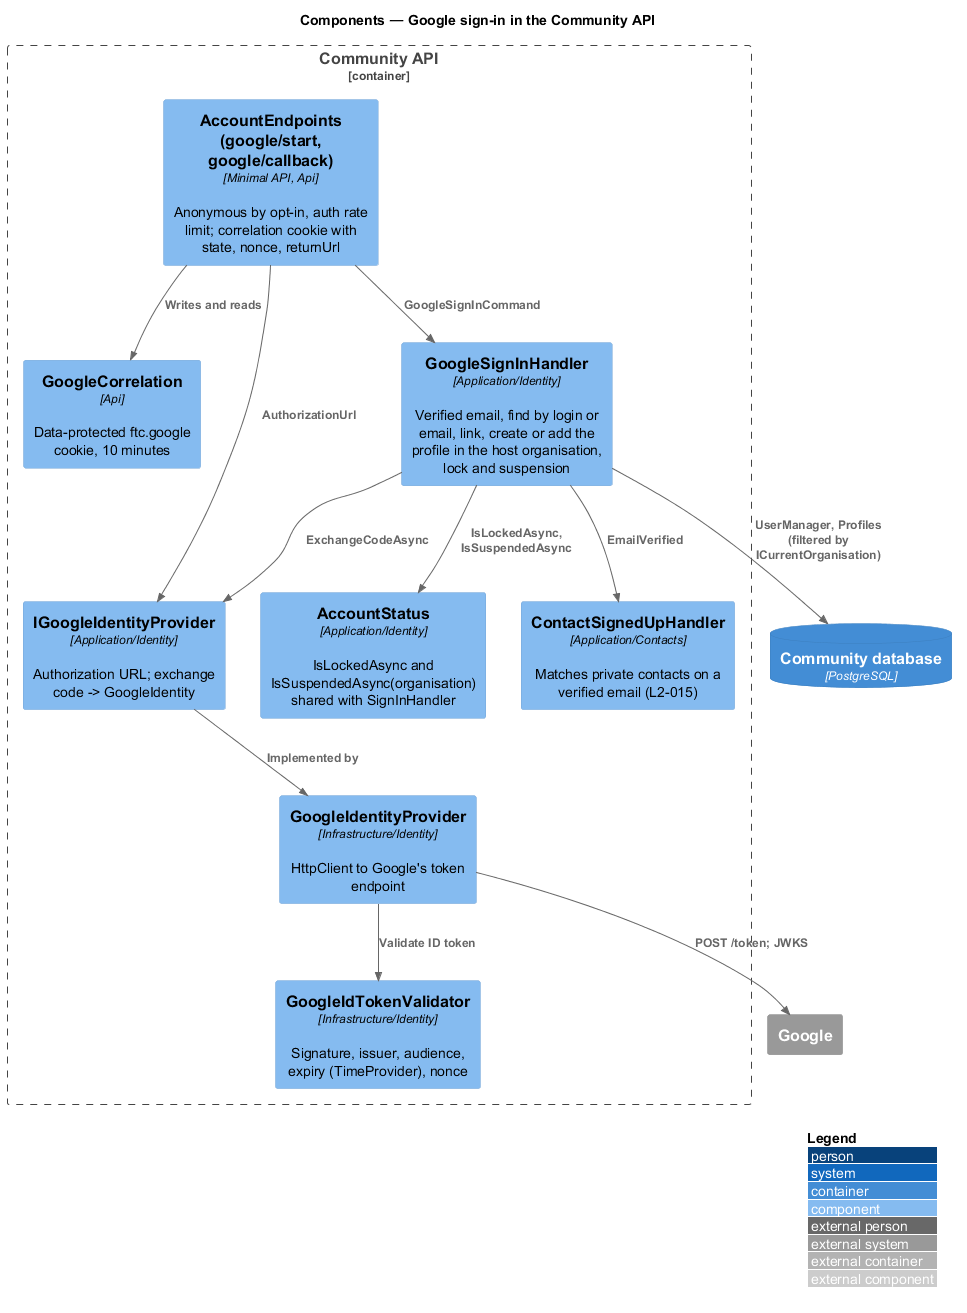

The diagram above was rendered by PlantUML. Its source (embedded in the PNG):
@startuml
!include <C4/C4_Component>
LAYOUT_WITH_LEGEND()
title Components — Google sign-in in the Community API

Container_Boundary(api, "Community API") {
  Component(ep, "AccountEndpoints (google/start, google/callback)", "Minimal API, Api", "Anonymous by opt-in, auth rate limit; correlation cookie with state, nonce, returnUrl")
  Component(corr, "GoogleCorrelation", "Api", "Data-protected ftc.google cookie, 10 minutes")
  Component(h, "GoogleSignInHandler", "Application/Identity", "Verified email, find by login or email, link, create or add the profile in the host organisation, lock and suspension")
  Component(status, "AccountStatus", "Application/Identity", "IsLockedAsync and IsSuspendedAsync(organisation) shared with SignInHandler")
  Component(port, "IGoogleIdentityProvider", "Application/Identity", "Authorization URL; exchange code -> GoogleIdentity")
  Component(prov, "GoogleIdentityProvider", "Infrastructure/Identity", "HttpClient to Google's token endpoint")
  Component(val, "GoogleIdTokenValidator", "Infrastructure/Identity", "Signature, issuer, audience, expiry (TimeProvider), nonce")
  Component(contacts, "ContactSignedUpHandler", "Application/Contacts", "Matches private contacts on a verified email (L2-015)")
}
ContainerDb(db, "Community database", "PostgreSQL")
System_Ext(google, "Google")
Rel(ep, corr, "Writes and reads")
Rel(ep, port, "AuthorizationUrl")
Rel(ep, h, "GoogleSignInCommand")
Rel(h, port, "ExchangeCodeAsync")
Rel(h, status, "IsLockedAsync, IsSuspendedAsync")
Rel(h, contacts, "EmailVerified")
Rel(prov, val, "Validate ID token")
Rel(port, prov, "Implemented by")
Rel(prov, google, "POST /token; JWKS")
Rel(h, db, "UserManager, Profiles (filtered by ICurrentOrganisation)")
@enduml